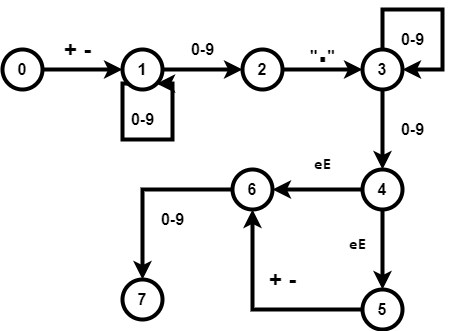

The diagram above was exported from draw.io. Its source (the exported page's mxGraphModel, read from the mxfile embedded in the PNG):
<mxGraphModel dx="462" dy="771" grid="1" gridSize="10" guides="1" tooltips="1" connect="1" arrows="1" fold="1" page="1" pageScale="1" pageWidth="850" pageHeight="1100" math="0" shadow="0">
  <root>
    <mxCell id="0" />
    <mxCell id="1" parent="0" />
    <mxCell id="AsH3hEcnD4NAmcyB_wdX-8" value="" style="edgeStyle=orthogonalEdgeStyle;rounded=0;orthogonalLoop=1;jettySize=auto;html=1;strokeWidth=4;" parent="1" source="AsH3hEcnD4NAmcyB_wdX-1" target="AsH3hEcnD4NAmcyB_wdX-2" edge="1">
      <mxGeometry relative="1" as="geometry" />
    </mxCell>
    <mxCell id="AsH3hEcnD4NAmcyB_wdX-1" value="&lt;font style=&quot;font-size: 16px&quot;&gt;&lt;b&gt;0&lt;/b&gt;&lt;/font&gt;" style="ellipse;whiteSpace=wrap;html=1;aspect=fixed;strokeWidth=4;" parent="1" vertex="1">
      <mxGeometry x="150" y="300" width="40" height="40" as="geometry" />
    </mxCell>
    <mxCell id="AsH3hEcnD4NAmcyB_wdX-5" value="" style="edgeStyle=orthogonalEdgeStyle;rounded=0;orthogonalLoop=1;jettySize=auto;html=1;strokeWidth=4;" parent="1" source="AsH3hEcnD4NAmcyB_wdX-2" target="AsH3hEcnD4NAmcyB_wdX-4" edge="1">
      <mxGeometry relative="1" as="geometry" />
    </mxCell>
    <mxCell id="AsH3hEcnD4NAmcyB_wdX-2" value="&lt;b&gt;&lt;font style=&quot;font-size: 17px&quot;&gt;1&lt;/font&gt;&lt;/b&gt;" style="ellipse;whiteSpace=wrap;html=1;aspect=fixed;strokeWidth=4;" parent="1" vertex="1">
      <mxGeometry x="270" y="300" width="40" height="40" as="geometry" />
    </mxCell>
    <mxCell id="AsH3hEcnD4NAmcyB_wdX-7" value="" style="edgeStyle=orthogonalEdgeStyle;rounded=0;orthogonalLoop=1;jettySize=auto;html=1;strokeWidth=4;" parent="1" source="AsH3hEcnD4NAmcyB_wdX-4" target="AsH3hEcnD4NAmcyB_wdX-6" edge="1">
      <mxGeometry relative="1" as="geometry" />
    </mxCell>
    <mxCell id="AsH3hEcnD4NAmcyB_wdX-4" value="&lt;font style=&quot;font-size: 16px&quot;&gt;&lt;b&gt;2&lt;/b&gt;&lt;/font&gt;" style="ellipse;whiteSpace=wrap;html=1;aspect=fixed;strokeWidth=4;" parent="1" vertex="1">
      <mxGeometry x="390" y="300" width="40" height="40" as="geometry" />
    </mxCell>
    <mxCell id="sf_wceyUMjrqFq5zKCaX-1" style="edgeStyle=orthogonalEdgeStyle;rounded=0;orthogonalLoop=1;jettySize=auto;html=1;strokeWidth=4;" edge="1" parent="1" source="AsH3hEcnD4NAmcyB_wdX-6">
      <mxGeometry relative="1" as="geometry">
        <mxPoint x="530" y="420" as="targetPoint" />
      </mxGeometry>
    </mxCell>
    <mxCell id="AsH3hEcnD4NAmcyB_wdX-6" value="&lt;b style=&quot;font-size: 16px&quot;&gt;3&lt;/b&gt;" style="ellipse;whiteSpace=wrap;html=1;aspect=fixed;strokeWidth=4;" parent="1" vertex="1">
      <mxGeometry x="510" y="300" width="40" height="40" as="geometry" />
    </mxCell>
    <mxCell id="AsH3hEcnD4NAmcyB_wdX-9" value="&lt;b&gt;&lt;font style=&quot;font-size: 23px&quot;&gt;+ -&lt;/font&gt;&lt;/b&gt;" style="text;html=1;align=center;verticalAlign=middle;resizable=0;points=[];autosize=1;" parent="1" vertex="1">
      <mxGeometry x="205" y="290" width="40" height="20" as="geometry" />
    </mxCell>
    <mxCell id="AsH3hEcnD4NAmcyB_wdX-10" style="edgeStyle=orthogonalEdgeStyle;rounded=0;orthogonalLoop=1;jettySize=auto;html=1;exitX=0;exitY=1;exitDx=0;exitDy=0;strokeWidth=4;entryX=1;entryY=1;entryDx=0;entryDy=0;" parent="1" source="AsH3hEcnD4NAmcyB_wdX-2" target="AsH3hEcnD4NAmcyB_wdX-2" edge="1">
      <mxGeometry relative="1" as="geometry">
        <mxPoint x="320" y="337" as="targetPoint" />
        <Array as="points">
          <mxPoint x="270" y="334" />
          <mxPoint x="270" y="390" />
          <mxPoint x="320" y="390" />
          <mxPoint x="320" y="334" />
        </Array>
      </mxGeometry>
    </mxCell>
    <mxCell id="AsH3hEcnD4NAmcyB_wdX-11" value="&lt;b&gt;&lt;font style=&quot;font-size: 16px&quot;&gt;0-9&lt;/font&gt;&lt;/b&gt;" style="text;html=1;align=center;verticalAlign=middle;resizable=0;points=[];autosize=1;" parent="1" vertex="1">
      <mxGeometry x="270" y="360" width="40" height="20" as="geometry" />
    </mxCell>
    <mxCell id="AsH3hEcnD4NAmcyB_wdX-12" value="&lt;b&gt;&lt;font style=&quot;font-size: 16px&quot;&gt;0-9&lt;/font&gt;&lt;/b&gt;" style="text;html=1;align=center;verticalAlign=middle;resizable=0;points=[];autosize=1;" parent="1" vertex="1">
      <mxGeometry x="330" y="290" width="40" height="20" as="geometry" />
    </mxCell>
    <mxCell id="AsH3hEcnD4NAmcyB_wdX-13" value="&lt;b&gt;&lt;font style=&quot;font-size: 16px&quot;&gt;&quot;&lt;/font&gt;&lt;font style=&quot;font-size: 35px&quot;&gt;.&lt;/font&gt;&lt;font style=&quot;font-size: 16px&quot;&gt;&quot;&lt;/font&gt;&lt;/b&gt;" style="text;html=1;align=center;verticalAlign=middle;resizable=0;points=[];autosize=1;" parent="1" vertex="1">
      <mxGeometry x="450" y="285" width="40" height="30" as="geometry" />
    </mxCell>
    <mxCell id="sf_wceyUMjrqFq5zKCaX-7" style="edgeStyle=orthogonalEdgeStyle;rounded=0;orthogonalLoop=1;jettySize=auto;html=1;strokeWidth=4;" edge="1" parent="1" source="sf_wceyUMjrqFq5zKCaX-2">
      <mxGeometry relative="1" as="geometry">
        <mxPoint x="420" y="440" as="targetPoint" />
      </mxGeometry>
    </mxCell>
    <mxCell id="sf_wceyUMjrqFq5zKCaX-8" style="edgeStyle=orthogonalEdgeStyle;rounded=0;orthogonalLoop=1;jettySize=auto;html=1;exitX=0.5;exitY=1;exitDx=0;exitDy=0;strokeWidth=4;" edge="1" parent="1" source="sf_wceyUMjrqFq5zKCaX-2">
      <mxGeometry relative="1" as="geometry">
        <mxPoint x="530" y="540" as="targetPoint" />
      </mxGeometry>
    </mxCell>
    <mxCell id="sf_wceyUMjrqFq5zKCaX-2" value="&lt;span style=&quot;font-size: 16px&quot;&gt;&lt;b&gt;4&lt;/b&gt;&lt;/span&gt;" style="ellipse;whiteSpace=wrap;html=1;aspect=fixed;strokeWidth=4;" vertex="1" parent="1">
      <mxGeometry x="510" y="420" width="40" height="40" as="geometry" />
    </mxCell>
    <mxCell id="sf_wceyUMjrqFq5zKCaX-3" style="edgeStyle=orthogonalEdgeStyle;rounded=0;orthogonalLoop=1;jettySize=auto;html=1;exitX=0.5;exitY=0;exitDx=0;exitDy=0;entryX=1;entryY=0.5;entryDx=0;entryDy=0;strokeWidth=4;" edge="1" parent="1" source="AsH3hEcnD4NAmcyB_wdX-6" target="AsH3hEcnD4NAmcyB_wdX-6">
      <mxGeometry relative="1" as="geometry">
        <Array as="points">
          <mxPoint x="530" y="260" />
          <mxPoint x="590" y="260" />
          <mxPoint x="590" y="320" />
        </Array>
      </mxGeometry>
    </mxCell>
    <mxCell id="sf_wceyUMjrqFq5zKCaX-5" value="&lt;font style=&quot;font-size: 16px&quot;&gt;&lt;b&gt;0-9&lt;/b&gt;&lt;/font&gt;" style="text;html=1;align=center;verticalAlign=middle;resizable=0;points=[];autosize=1;" vertex="1" parent="1">
      <mxGeometry x="540" y="280" width="40" height="20" as="geometry" />
    </mxCell>
    <mxCell id="sf_wceyUMjrqFq5zKCaX-6" value="&lt;font style=&quot;font-size: 16px&quot;&gt;&lt;b&gt;0-9&lt;/b&gt;&lt;/font&gt;" style="text;html=1;align=center;verticalAlign=middle;resizable=0;points=[];autosize=1;" vertex="1" parent="1">
      <mxGeometry x="540" y="370" width="40" height="20" as="geometry" />
    </mxCell>
    <mxCell id="sf_wceyUMjrqFq5zKCaX-13" style="edgeStyle=orthogonalEdgeStyle;rounded=0;orthogonalLoop=1;jettySize=auto;html=1;strokeWidth=4;shadow=0;sketch=0;exitX=0;exitY=0.5;exitDx=0;exitDy=0;entryX=0.5;entryY=1;entryDx=0;entryDy=0;" edge="1" parent="1" source="sf_wceyUMjrqFq5zKCaX-10" target="sf_wceyUMjrqFq5zKCaX-9">
      <mxGeometry relative="1" as="geometry">
        <mxPoint x="500" y="560" as="sourcePoint" />
        <mxPoint x="400" y="470" as="targetPoint" />
      </mxGeometry>
    </mxCell>
    <mxCell id="sf_wceyUMjrqFq5zKCaX-14" style="edgeStyle=orthogonalEdgeStyle;rounded=0;sketch=0;orthogonalLoop=1;jettySize=auto;html=1;exitX=0;exitY=0.5;exitDx=0;exitDy=0;shadow=0;strokeWidth=4;entryX=0.5;entryY=0;entryDx=0;entryDy=0;" edge="1" parent="1" source="sf_wceyUMjrqFq5zKCaX-9" target="sf_wceyUMjrqFq5zKCaX-15">
      <mxGeometry relative="1" as="geometry">
        <mxPoint x="310" y="454" as="targetPoint" />
      </mxGeometry>
    </mxCell>
    <mxCell id="sf_wceyUMjrqFq5zKCaX-9" value="&lt;span style=&quot;font-size: 16px&quot;&gt;&lt;b&gt;6&lt;/b&gt;&lt;/span&gt;" style="ellipse;whiteSpace=wrap;html=1;aspect=fixed;strokeWidth=4;" vertex="1" parent="1">
      <mxGeometry x="380" y="420" width="40" height="40" as="geometry" />
    </mxCell>
    <mxCell id="sf_wceyUMjrqFq5zKCaX-10" value="&lt;span style=&quot;font-size: 16px&quot;&gt;&lt;b&gt;5&lt;/b&gt;&lt;/span&gt;" style="ellipse;whiteSpace=wrap;html=1;aspect=fixed;strokeWidth=4;" vertex="1" parent="1">
      <mxGeometry x="510" y="540" width="40" height="40" as="geometry" />
    </mxCell>
    <mxCell id="sf_wceyUMjrqFq5zKCaX-11" value="&lt;div style=&quot;background-color: rgb(255 , 255 , 255) ; font-family: &amp;#34;consolas&amp;#34; , &amp;#34;courier new&amp;#34; , monospace ; line-height: 19px&quot;&gt;&lt;font style=&quot;font-size: 16px&quot;&gt;&lt;b&gt;eE&lt;/b&gt;&lt;/font&gt;&lt;/div&gt;" style="text;html=1;align=center;verticalAlign=middle;resizable=0;points=[];autosize=1;" vertex="1" parent="1">
      <mxGeometry x="455" y="400" width="30" height="30" as="geometry" />
    </mxCell>
    <mxCell id="sf_wceyUMjrqFq5zKCaX-12" value="&lt;div style=&quot;background-color: rgb(255 , 255 , 255) ; font-family: &amp;#34;consolas&amp;#34; , &amp;#34;courier new&amp;#34; , monospace ; line-height: 19px&quot;&gt;&lt;font style=&quot;font-size: 16px&quot;&gt;&lt;b&gt;eE&lt;/b&gt;&lt;/font&gt;&lt;/div&gt;" style="text;html=1;align=center;verticalAlign=middle;resizable=0;points=[];autosize=1;" vertex="1" parent="1">
      <mxGeometry x="490" y="480" width="30" height="30" as="geometry" />
    </mxCell>
    <mxCell id="sf_wceyUMjrqFq5zKCaX-15" value="&lt;span style=&quot;font-size: 16px&quot;&gt;&lt;b&gt;7&lt;br&gt;&lt;/b&gt;&lt;/span&gt;" style="ellipse;whiteSpace=wrap;html=1;aspect=fixed;strokeWidth=4;" vertex="1" parent="1">
      <mxGeometry x="270" y="530" width="40" height="40" as="geometry" />
    </mxCell>
    <mxCell id="sf_wceyUMjrqFq5zKCaX-16" value="&lt;font style=&quot;font-size: 16px&quot;&gt;&lt;b&gt;0-9&lt;/b&gt;&lt;/font&gt;" style="text;html=1;align=center;verticalAlign=middle;resizable=0;points=[];autosize=1;" vertex="1" parent="1">
      <mxGeometry x="300" y="460" width="40" height="20" as="geometry" />
    </mxCell>
    <mxCell id="sf_wceyUMjrqFq5zKCaX-17" value="&lt;b&gt;&lt;font style=&quot;font-size: 23px&quot;&gt;+ -&lt;/font&gt;&lt;/b&gt;" style="text;html=1;align=center;verticalAlign=middle;resizable=0;points=[];autosize=1;" vertex="1" parent="1">
      <mxGeometry x="410" y="520" width="40" height="20" as="geometry" />
    </mxCell>
  </root>
</mxGraphModel>